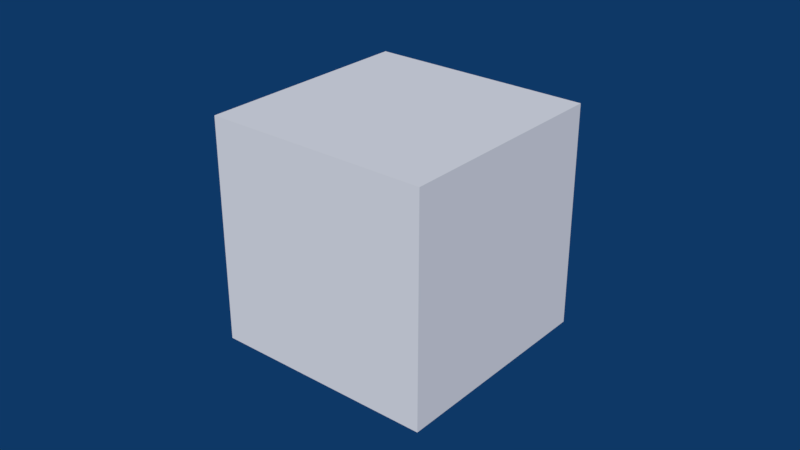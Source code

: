 # Source: deg_driver_shapekey.blend  (saved by Blender 2.79.1; exported with 4.5.12 LTS)
import bpy
from mathutils import Matrix  # noqa: F401  (used for matrix-valued properties, if any)

bpy.ops.wm.read_factory_settings(use_empty=True)
scene = bpy.context.scene
scene.name = 'Scene'

# ---- collections
col_collection_1 = bpy.data.collections.new('Collection 1'); scene.collection.children.link(col_collection_1)

# ---- world
world_world = bpy.data.worlds.new('World'); scene.world = world_world
world_world.color = (0.004391, 0.03955, 0.1329)
world_world.use_sun_shadow = False
world_world.sun_shadow_jitter_overblur = 0.0
world_world.cycles.sampling_method = 'MANUAL'

# ---- meshes
me_cube = bpy.data.meshes.new('Cube')
me_cube.from_pydata([(-0.4, -0.4, -0.4), (-0.4, -0.4, 0.4), (-0.4, 0.4, -0.4), (-0.4, 0.4, 0.4), (0.4, -0.4, -0.4), (0.4, -0.4, 0.4), (0.4, 0.4, -0.4), (0.4, 0.4, 0.4)], [], [(0, 1, 3, 2), (2, 3, 7, 6), (6, 7, 5, 4), (4, 5, 1, 0), (2, 6, 4, 0), (7, 3, 1, 5)])
me_cube.use_remesh_preserve_volume = False
me_cube.use_remesh_preserve_attributes = False
me_cube.use_mirror_vertex_groups = False
me_cube.update()

# ---- objects
ob_empty = bpy.data.objects.new('Empty', None)
ob_cube = bpy.data.objects.new('Cube', me_cube)

# ---- transforms, parenting, visibility, modifiers, constraints
ob_empty.location = (1.0, 0.0, 0.0)
ob_empty.empty_image_offset = (0.0, 0.0)
ob_empty.lineart.crease_threshold = 0.0
ob_cube.location = (0.0, 0.0, 0.0)
ob_cube.lineart.crease_threshold = 0.0

# ---- collection membership
col_collection_1.objects.link(ob_empty)
col_collection_1.objects.link(ob_cube)

# ---- scene / render settings (as saved in the file)
scene.frame_start = 1; scene.frame_end = 250; scene.frame_set(1)
scene.render.engine = 'CYCLES'
scene.render.image_settings.color_mode = 'RGB'
scene.render.resolution_percentage = 50
scene.render.dither_intensity = 0.0
scene.render.use_border = True
scene.render.bake_margin = 2
scene.render.bake_bias = 0.0
scene.cycles.use_denoising = False
scene.cycles.samples = 128
scene.cycles.sampling_pattern = 'TABULATED_SOBOL'
scene.cycles.use_adaptive_sampling = False
scene.cycles.use_light_tree = False
scene.view_settings.view_transform = 'Standard'
bpy.context.view_layer.update()

# ---- added for rendering (the .blend has no active camera and no usable light): camera, sun
cam_auto = bpy.data.cameras.new('AutoCamera')
cam_auto.lens = 50.0
cam_auto.sensor_width = 36.0
cam_auto.clip_end = 1000.0
ob_auto_camera = bpy.data.objects.new('AutoCamera', cam_auto)
scene.collection.objects.link(ob_auto_camera)
ob_auto_camera.location = (2.05125, -2.4615, 1.641)
ob_auto_camera.rotation_euler = (1.09748, -7.21219e-08, 0.694738)
scene.camera = ob_auto_camera
light_auto_sun = bpy.data.lights.new('AutoSun', 'SUN')
light_auto_sun.energy = 3.0
light_auto_sun.angle = 0.0523599
ob_auto_sun = bpy.data.objects.new('AutoSun', light_auto_sun)
scene.collection.objects.link(ob_auto_sun)
ob_auto_sun.rotation_euler = (0.872665, 0.174533, 0.523599)
bpy.context.view_layer.update()
